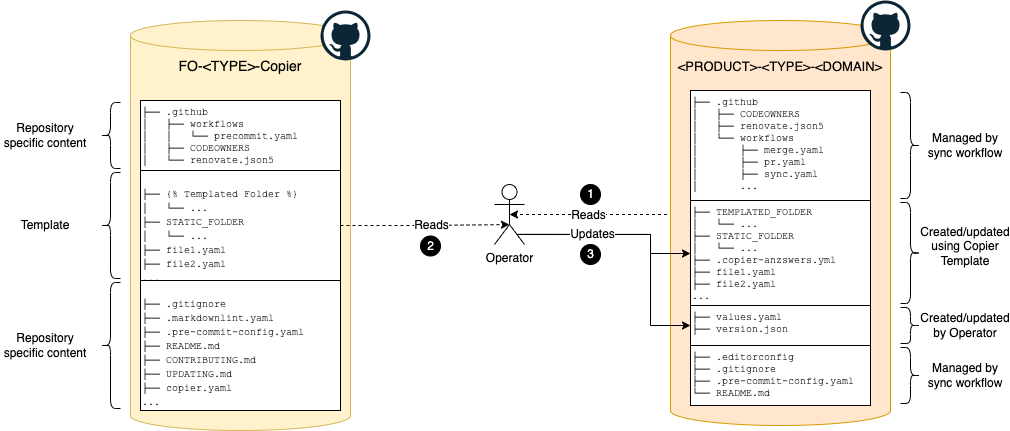

The diagram above was exported from draw.io. Its source (the exported page's mxGraphModel, read from the mxfile embedded in the PNG):
<mxGraphModel dx="2373" dy="894" grid="1" gridSize="10" guides="1" tooltips="1" connect="1" arrows="1" fold="1" page="1" pageScale="1" pageWidth="827" pageHeight="1169" math="0" shadow="0">
  <root>
    <mxCell id="0" />
    <mxCell id="1" parent="0" />
    <mxCell id="GmcRI0CRdTIuurR33IGq-1" value="Operator" style="shape=umlActor;verticalLabelPosition=bottom;verticalAlign=top;html=1;outlineConnect=0;rounded=1;shadow=0;comic=0;strokeWidth=1;fontFamily=Helvetica;fontSize=12;" parent="1" vertex="1">
      <mxGeometry x="344" y="314" width="30" height="60" as="geometry" />
    </mxCell>
    <mxCell id="GmcRI0CRdTIuurR33IGq-2" style="edgeStyle=orthogonalEdgeStyle;rounded=0;comic=0;html=1;shadow=0;strokeWidth=1;fontFamily=Roboto;fontSize=12;dashed=1;exitX=0;exitY=0.5;exitDx=0;exitDy=0;exitPerimeter=0;entryX=0.5;entryY=0.5;entryDx=0;entryDy=0;entryPerimeter=0;" parent="1" source="GmcRI0CRdTIuurR33IGq-8" target="GmcRI0CRdTIuurR33IGq-1" edge="1">
      <mxGeometry relative="1" as="geometry">
        <mxPoint x="489.9200000000001" y="480.9000000000001" as="sourcePoint" />
        <Array as="points">
          <mxPoint x="520" y="344" />
        </Array>
      </mxGeometry>
    </mxCell>
    <mxCell id="GmcRI0CRdTIuurR33IGq-3" value="Reads" style="edgeLabel;html=1;align=center;verticalAlign=middle;resizable=0;points=[];fontSize=12;fontFamily=Helvetica;" parent="GmcRI0CRdTIuurR33IGq-2" vertex="1" connectable="0">
      <mxGeometry x="0.4792" y="-1" relative="1" as="geometry">
        <mxPoint x="34" y="1" as="offset" />
      </mxGeometry>
    </mxCell>
    <mxCell id="GmcRI0CRdTIuurR33IGq-6" value="&lt;font style=&quot;font-size: 14px;&quot;&gt;FO-&amp;lt;TYPE&amp;gt;-Copier&lt;/font&gt;" style="shape=cylinder3;whiteSpace=wrap;html=1;boundedLbl=1;backgroundOutline=1;size=15;rounded=1;shadow=0;comic=0;strokeWidth=1;fontFamily=Helvetica;fontSize=16;verticalAlign=top;fillColor=#fff2cc;strokeColor=#d6b656;" parent="1" vertex="1">
      <mxGeometry x="-20" y="150" width="220" height="410" as="geometry" />
    </mxCell>
    <mxCell id="GmcRI0CRdTIuurR33IGq-7" value="" style="dashed=0;outlineConnect=0;html=1;align=center;labelPosition=center;verticalLabelPosition=bottom;verticalAlign=top;shape=mxgraph.weblogos.github;rounded=1;shadow=0;comic=0;strokeWidth=1;fontFamily=Roboto;fontSize=12;aspect=fixed;" parent="1" vertex="1">
      <mxGeometry x="170" y="140" width="50" height="50" as="geometry" />
    </mxCell>
    <mxCell id="GmcRI0CRdTIuurR33IGq-8" value="&lt;font style=&quot;font-size: 13px;&quot;&gt;&amp;lt;PRODUCT&amp;gt;-&amp;lt;TYPE&amp;gt;-&amp;lt;DOMAIN&amp;gt;&lt;/font&gt;" style="shape=cylinder3;whiteSpace=wrap;html=1;boundedLbl=1;backgroundOutline=1;size=15;rounded=1;shadow=0;comic=0;strokeWidth=1;fontFamily=Helvetica;fontSize=16;fillColor=#ffe6cc;strokeColor=#d79b00;verticalAlign=top;" parent="1" vertex="1">
      <mxGeometry x="520" y="150" width="220" height="405" as="geometry" />
    </mxCell>
    <mxCell id="GmcRI0CRdTIuurR33IGq-9" value="" style="dashed=0;outlineConnect=0;html=1;align=center;labelPosition=center;verticalLabelPosition=bottom;verticalAlign=top;shape=mxgraph.weblogos.github;rounded=1;shadow=0;comic=0;strokeWidth=1;fontFamily=Roboto;fontSize=12;aspect=fixed;" parent="1" vertex="1">
      <mxGeometry x="710" y="130" width="50" height="50" as="geometry" />
    </mxCell>
    <mxCell id="GmcRI0CRdTIuurR33IGq-10" value="&lt;div style=&quot;font-size: 10px;&quot;&gt;&lt;div&gt;├── .github&lt;/div&gt;&lt;div&gt;│&amp;nbsp; &amp;nbsp;├── workflows&lt;/div&gt;&lt;div&gt;│&amp;nbsp; &amp;nbsp;│&amp;nbsp; &amp;nbsp;└── precommit.yaml&lt;/div&gt;&lt;div&gt;│&amp;nbsp; &amp;nbsp;├── CODEOWNERS&lt;/div&gt;&lt;div&gt;│&amp;nbsp; &amp;nbsp;└── renovate.json5&lt;/div&gt;&lt;/div&gt;" style="rounded=0;whiteSpace=wrap;html=1;fontSize=10;align=left;verticalAlign=top;fontFamily=Courier New;" parent="1" vertex="1">
      <mxGeometry x="-10" y="230" width="200" height="70" as="geometry" />
    </mxCell>
    <mxCell id="GmcRI0CRdTIuurR33IGq-11" value="&lt;div style=&quot;&quot;&gt;&lt;div style=&quot;&quot;&gt;&lt;div style=&quot;&quot;&gt;&lt;div style=&quot;line-height: 120%;&quot;&gt;&lt;pre style=&quot;line-height: 120%;&quot;&gt;&lt;font face=&quot;Courier New&quot;&gt;&lt;font style=&quot;font-size: 10px;&quot;&gt;├── {% Templated Folder %}&lt;br&gt;│   └── ...&lt;br&gt;├── STATIC_FOLDER&lt;br&gt;│   └── ...&lt;br&gt;├── file1.yaml&lt;br&gt;├── file2.yaml&lt;br&gt;&lt;/font&gt;...&lt;/font&gt;&lt;/pre&gt;&lt;/div&gt;&lt;/div&gt;&lt;/div&gt;&lt;/div&gt;" style="rounded=0;whiteSpace=wrap;html=1;fontSize=10;align=left;verticalAlign=top;fontFamily=Courier New;" parent="1" vertex="1">
      <mxGeometry x="-10" y="300" width="200" height="110" as="geometry" />
    </mxCell>
    <mxCell id="GmcRI0CRdTIuurR33IGq-12" value="&lt;div style=&quot;&quot;&gt;&lt;div style=&quot;&quot;&gt;&lt;div style=&quot;&quot;&gt;&lt;div style=&quot;line-height: 120%;&quot;&gt;&lt;pre style=&quot;line-height: 120%;&quot;&gt;&lt;font face=&quot;Courier New&quot;&gt;&lt;font style=&quot;font-size: 10px;&quot;&gt;├── .gitignore&lt;br&gt;├── .markdownlint.yaml&lt;br&gt;├── .pre-commit-config.yaml&lt;br&gt;├── README.md&lt;br&gt;&lt;/font&gt;├── CONTRIBUTING.md&lt;br&gt;├── UPDATING.md&lt;br&gt;├── copier.yaml&lt;br&gt;...&lt;/font&gt;&lt;/pre&gt;&lt;/div&gt;&lt;/div&gt;&lt;/div&gt;&lt;/div&gt;" style="rounded=0;whiteSpace=wrap;html=1;fontSize=10;align=left;verticalAlign=top;fontFamily=Courier New;" parent="1" vertex="1">
      <mxGeometry x="-10" y="410" width="200" height="130" as="geometry" />
    </mxCell>
    <mxCell id="GmcRI0CRdTIuurR33IGq-13" value="&lt;div style=&quot;font-size: 10px;&quot;&gt;&lt;div style=&quot;font-size: 10px;&quot;&gt;&lt;font style=&quot;font-size: 10px;&quot;&gt;├── .github&lt;/font&gt;&lt;/div&gt;&lt;div style=&quot;font-size: 10px;&quot;&gt;&lt;font style=&quot;font-size: 10px;&quot;&gt;│&amp;nbsp; &amp;nbsp;├── CODEOWNERS&lt;/font&gt;&lt;/div&gt;&lt;div style=&quot;font-size: 10px;&quot;&gt;&lt;span style=&quot;background-color: initial; font-size: 10px;&quot;&gt;│&amp;nbsp; &amp;nbsp;├── renovate.json5&lt;/span&gt;&lt;br style=&quot;font-size: 10px;&quot;&gt;&lt;/div&gt;&lt;div style=&quot;font-size: 10px;&quot;&gt;&lt;font style=&quot;font-size: 10px;&quot;&gt;│&amp;nbsp; &amp;nbsp;└── workflows&lt;/font&gt;&lt;/div&gt;&lt;div style=&quot;font-size: 10px;&quot;&gt;&lt;font style=&quot;font-size: 10px;&quot;&gt;│&amp;nbsp; &amp;nbsp; &amp;nbsp; &amp;nbsp;├── merge.yaml&lt;/font&gt;&lt;/div&gt;&lt;div style=&quot;font-size: 10px;&quot;&gt;&lt;font style=&quot;font-size: 10px;&quot;&gt;│&amp;nbsp; &amp;nbsp; &amp;nbsp; &amp;nbsp;├── pr.yaml&lt;/font&gt;&lt;/div&gt;&lt;div style=&quot;font-size: 10px;&quot;&gt;&lt;font style=&quot;font-size: 10px;&quot;&gt;│&amp;nbsp; &amp;nbsp; &amp;nbsp; &amp;nbsp;├── sync.yaml&lt;/font&gt;&lt;/div&gt;&lt;div style=&quot;font-size: 10px;&quot;&gt;&lt;font style=&quot;font-size: 10px;&quot;&gt;│&amp;nbsp; &amp;nbsp; &amp;nbsp; &amp;nbsp;...&lt;/font&gt;&lt;/div&gt;&lt;/div&gt;" style="rounded=0;whiteSpace=wrap;html=1;fontSize=10;align=left;verticalAlign=top;fontFamily=Courier New;" parent="1" vertex="1">
      <mxGeometry x="540" y="220" width="180" height="110" as="geometry" />
    </mxCell>
    <mxCell id="GmcRI0CRdTIuurR33IGq-14" value="&lt;div style=&quot;font-size: 10px;&quot;&gt;&lt;div style=&quot;font-size: 10px;&quot;&gt;&lt;font style=&quot;font-size: 10px;&quot;&gt;├── TEMPLATED_FOLDER&lt;br&gt;&lt;/font&gt;&lt;span style=&quot;background-color: initial;&quot;&gt;│&amp;nbsp; &amp;nbsp;└── ...&lt;br&gt;&lt;/span&gt;&lt;span style=&quot;background-color: initial;&quot;&gt;├── STATIC_FOLDER&lt;br&gt;&lt;/span&gt;&lt;span style=&quot;background-color: initial;&quot;&gt;│&amp;nbsp; &amp;nbsp;└── ...&lt;br&gt;&lt;/span&gt;├──&amp;nbsp;&lt;span style=&quot;background-color: initial;&quot;&gt;.copier-anzswers.yml&lt;br&gt;&lt;/span&gt;├──&amp;nbsp;&lt;span style=&quot;background-color: initial;&quot;&gt;file1.yaml&lt;/span&gt;&lt;/div&gt;&lt;div style=&quot;font-size: 10px;&quot;&gt;&lt;span style=&quot;background-color: initial;&quot;&gt;├── file2.yaml&lt;br&gt;...&lt;/span&gt;&lt;/div&gt;&lt;/div&gt;" style="rounded=0;whiteSpace=wrap;html=1;fontSize=10;align=left;verticalAlign=top;fontFamily=Courier New;" parent="1" vertex="1">
      <mxGeometry x="540" y="330" width="180" height="105" as="geometry" />
    </mxCell>
    <mxCell id="GmcRI0CRdTIuurR33IGq-15" value="&lt;div style=&quot;&quot;&gt;&lt;div style=&quot;font-size: 10px;&quot;&gt;&lt;font style=&quot;background-color: initial;&quot;&gt;├──&amp;nbsp;&lt;/font&gt;&lt;span style=&quot;background-color: initial;&quot;&gt;values.yaml&lt;/span&gt;&lt;br&gt;&lt;/div&gt;&lt;div style=&quot;&quot;&gt;&lt;font style=&quot;font-size: 10px;&quot;&gt;&lt;span style=&quot;font-size: 10px;&quot;&gt;├──&amp;nbsp;&lt;/span&gt;&lt;/font&gt;version.json&lt;/div&gt;&lt;/div&gt;" style="rounded=0;whiteSpace=wrap;html=1;fontSize=10;align=left;verticalAlign=top;fontFamily=Courier New;" parent="1" vertex="1">
      <mxGeometry x="540" y="435" width="180" height="40" as="geometry" />
    </mxCell>
    <mxCell id="GmcRI0CRdTIuurR33IGq-16" value="" style="shape=curlyBracket;whiteSpace=wrap;html=1;rounded=1;labelPosition=left;verticalLabelPosition=middle;align=right;verticalAlign=middle;shadow=0;comic=0;strokeWidth=1;fontFamily=Roboto;fontSize=12;" parent="1" vertex="1">
      <mxGeometry x="-50" y="232" width="20" height="66" as="geometry" />
    </mxCell>
    <mxCell id="GmcRI0CRdTIuurR33IGq-17" value="" style="shape=curlyBracket;whiteSpace=wrap;html=1;rounded=1;labelPosition=left;verticalLabelPosition=middle;align=right;verticalAlign=middle;shadow=0;comic=0;strokeWidth=1;fontFamily=Roboto;fontSize=12;" parent="1" vertex="1">
      <mxGeometry x="-50" y="302" width="20" height="106" as="geometry" />
    </mxCell>
    <mxCell id="GmcRI0CRdTIuurR33IGq-18" value="" style="shape=curlyBracket;whiteSpace=wrap;html=1;rounded=1;labelPosition=left;verticalLabelPosition=middle;align=right;verticalAlign=middle;shadow=0;comic=0;strokeWidth=1;fontFamily=Roboto;fontSize=12;" parent="1" vertex="1">
      <mxGeometry x="-50" y="412" width="20" height="126" as="geometry" />
    </mxCell>
    <mxCell id="GmcRI0CRdTIuurR33IGq-19" value="Repository&lt;br&gt;specific content" style="text;html=1;strokeColor=none;fillColor=none;align=center;verticalAlign=middle;whiteSpace=wrap;rounded=0;fontSize=12;fontFamily=Helvetica;" parent="1" vertex="1">
      <mxGeometry x="-150" y="242.5" width="90" height="45" as="geometry" />
    </mxCell>
    <mxCell id="GmcRI0CRdTIuurR33IGq-20" value="Template" style="text;html=1;strokeColor=none;fillColor=none;align=center;verticalAlign=middle;whiteSpace=wrap;rounded=0;fontSize=12;fontFamily=Helvetica;" parent="1" vertex="1">
      <mxGeometry x="-150" y="332.5" width="90" height="45" as="geometry" />
    </mxCell>
    <mxCell id="GmcRI0CRdTIuurR33IGq-21" value="Repository specific content" style="text;html=1;strokeColor=none;fillColor=none;align=center;verticalAlign=middle;whiteSpace=wrap;rounded=0;fontSize=12;fontFamily=Helvetica;" parent="1" vertex="1">
      <mxGeometry x="-150" y="452.5" width="90" height="45" as="geometry" />
    </mxCell>
    <mxCell id="GmcRI0CRdTIuurR33IGq-22" value="" style="shape=curlyBracket;whiteSpace=wrap;html=1;rounded=1;flipH=1;labelPosition=right;verticalLabelPosition=middle;align=left;verticalAlign=middle;shadow=0;comic=0;strokeWidth=1;fontFamily=Roboto;fontSize=12;" parent="1" vertex="1">
      <mxGeometry x="750" y="222" width="20" height="106" as="geometry" />
    </mxCell>
    <mxCell id="GmcRI0CRdTIuurR33IGq-23" value="" style="shape=curlyBracket;whiteSpace=wrap;html=1;rounded=1;flipH=1;labelPosition=right;verticalLabelPosition=middle;align=left;verticalAlign=middle;shadow=0;comic=0;strokeWidth=1;fontFamily=Roboto;fontSize=12;" parent="1" vertex="1">
      <mxGeometry x="750" y="332" width="20" height="101" as="geometry" />
    </mxCell>
    <mxCell id="GmcRI0CRdTIuurR33IGq-24" value="" style="shape=curlyBracket;whiteSpace=wrap;html=1;rounded=1;flipH=1;labelPosition=right;verticalLabelPosition=middle;align=left;verticalAlign=middle;shadow=0;comic=0;strokeWidth=1;fontFamily=Roboto;fontSize=12;" parent="1" vertex="1">
      <mxGeometry x="750" y="477" width="20" height="56" as="geometry" />
    </mxCell>
    <mxCell id="GmcRI0CRdTIuurR33IGq-25" value="Managed by sync workflow" style="text;html=1;strokeColor=none;fillColor=none;align=center;verticalAlign=middle;whiteSpace=wrap;rounded=0;fontSize=12;fontFamily=Helvetica;" parent="1" vertex="1">
      <mxGeometry x="770" y="252.5" width="90" height="45" as="geometry" />
    </mxCell>
    <mxCell id="GmcRI0CRdTIuurR33IGq-26" value="Managed by sync workflow" style="text;html=1;strokeColor=none;fillColor=none;align=center;verticalAlign=middle;whiteSpace=wrap;rounded=0;fontSize=12;fontFamily=Helvetica;" parent="1" vertex="1">
      <mxGeometry x="770" y="482.5" width="90" height="45" as="geometry" />
    </mxCell>
    <mxCell id="GmcRI0CRdTIuurR33IGq-27" value="Created/updated using Copier Template" style="text;html=1;strokeColor=none;fillColor=none;align=center;verticalAlign=middle;whiteSpace=wrap;rounded=0;fontSize=12;fontFamily=Helvetica;" parent="1" vertex="1">
      <mxGeometry x="770" y="353" width="90" height="45" as="geometry" />
    </mxCell>
    <mxCell id="GmcRI0CRdTIuurR33IGq-28" value="1" style="ellipse;whiteSpace=wrap;html=1;aspect=fixed;fontFamily=Helvetica;fontSize=12;fontColor=#FFFFFF;fillColor=#000000;spacingLeft=1;" parent="1" vertex="1">
      <mxGeometry x="430" y="314" width="20" height="20" as="geometry" />
    </mxCell>
    <mxCell id="GmcRI0CRdTIuurR33IGq-29" value="2" style="ellipse;whiteSpace=wrap;html=1;aspect=fixed;fontFamily=Helvetica;fontSize=12;fontColor=#FFFFFF;fillColor=#000000;spacingLeft=1;" parent="1" vertex="1">
      <mxGeometry x="270" y="365.5" width="20" height="20" as="geometry" />
    </mxCell>
    <mxCell id="GmcRI0CRdTIuurR33IGq-30" value="3" style="ellipse;whiteSpace=wrap;html=1;aspect=fixed;fontFamily=Helvetica;fontSize=12;fontColor=#FFFFFF;fillColor=#000000;spacingLeft=1;" parent="1" vertex="1">
      <mxGeometry x="430" y="374" width="20" height="20" as="geometry" />
    </mxCell>
    <mxCell id="GmcRI0CRdTIuurR33IGq-31" value="&lt;div style=&quot;font-size: 10px;&quot;&gt;&lt;div style=&quot;font-size: 10px;&quot;&gt;&lt;font style=&quot;font-size: 10px;&quot;&gt;├── .editorconfig&lt;/font&gt;&lt;/div&gt;&lt;div style=&quot;font-size: 10px;&quot;&gt;&lt;font style=&quot;font-size: 10px;&quot;&gt;&lt;span style=&quot;font-size: 10px;&quot;&gt;├── .gitignore&lt;/span&gt;&lt;/font&gt;&lt;/div&gt;&lt;div style=&quot;font-size: 10px;&quot;&gt;&lt;font style=&quot;font-size: 10px;&quot;&gt;&lt;span style=&quot;font-size: 10px;&quot;&gt;├── .pre-commit-config.yaml&lt;/span&gt;&lt;/font&gt;&lt;/div&gt;&lt;div style=&quot;font-size: 10px;&quot;&gt;&lt;font style=&quot;font-size: 10px;&quot;&gt;&lt;span style=&quot;font-size: 10px;&quot;&gt;└── README.md&lt;/span&gt;&lt;/font&gt;&lt;/div&gt;&lt;/div&gt;" style="rounded=0;whiteSpace=wrap;html=1;fontSize=10;align=left;verticalAlign=top;fontFamily=Courier New;" parent="1" vertex="1">
      <mxGeometry x="540" y="475" width="180" height="60" as="geometry" />
    </mxCell>
    <mxCell id="GmcRI0CRdTIuurR33IGq-32" style="edgeStyle=orthogonalEdgeStyle;rounded=0;comic=0;html=1;exitX=0.778;exitY=0.833;exitDx=0;exitDy=0;exitPerimeter=0;entryX=0;entryY=0.5;entryDx=0;entryDy=0;shadow=0;strokeWidth=1;fontFamily=Roboto;fontSize=12;" parent="1" source="GmcRI0CRdTIuurR33IGq-1" target="GmcRI0CRdTIuurR33IGq-15" edge="1">
      <mxGeometry relative="1" as="geometry">
        <Array as="points">
          <mxPoint x="500" y="364" />
          <mxPoint x="500" y="455" />
        </Array>
      </mxGeometry>
    </mxCell>
    <mxCell id="GmcRI0CRdTIuurR33IGq-33" style="edgeStyle=orthogonalEdgeStyle;rounded=0;comic=0;html=1;shadow=0;strokeWidth=1;fontFamily=Roboto;fontSize=12;exitX=0.744;exitY=0.831;exitDx=0;exitDy=0;exitPerimeter=0;" parent="1" source="GmcRI0CRdTIuurR33IGq-1" target="GmcRI0CRdTIuurR33IGq-14" edge="1">
      <mxGeometry relative="1" as="geometry">
        <mxPoint x="410" y="450" as="sourcePoint" />
        <mxPoint x="511.03999999999996" y="481.02" as="targetPoint" />
        <Array as="points">
          <mxPoint x="500" y="364" />
          <mxPoint x="500" y="383" />
        </Array>
      </mxGeometry>
    </mxCell>
    <mxCell id="GmcRI0CRdTIuurR33IGq-34" value="Updates" style="edgeLabel;html=1;align=center;verticalAlign=middle;resizable=0;points=[];fontSize=12;fontFamily=Helvetica;" parent="GmcRI0CRdTIuurR33IGq-33" vertex="1" connectable="0">
      <mxGeometry x="0.1254" y="1" relative="1" as="geometry">
        <mxPoint x="-33" y="1" as="offset" />
      </mxGeometry>
    </mxCell>
    <mxCell id="GmcRI0CRdTIuurR33IGq-35" value="" style="shape=curlyBracket;whiteSpace=wrap;html=1;rounded=1;flipH=1;labelPosition=right;verticalLabelPosition=middle;align=left;verticalAlign=middle;shadow=0;comic=0;strokeWidth=1;fontFamily=Roboto;fontSize=12;" parent="1" vertex="1">
      <mxGeometry x="750" y="437" width="20" height="36" as="geometry" />
    </mxCell>
    <mxCell id="GmcRI0CRdTIuurR33IGq-36" value="Created/updated&lt;br&gt;by Operator" style="text;html=1;strokeColor=none;fillColor=none;align=center;verticalAlign=middle;whiteSpace=wrap;rounded=0;fontSize=12;fontFamily=Helvetica;" parent="1" vertex="1">
      <mxGeometry x="770" y="432" width="90" height="45" as="geometry" />
    </mxCell>
    <mxCell id="GmcRI0CRdTIuurR33IGq-4" style="edgeStyle=orthogonalEdgeStyle;rounded=0;comic=0;html=1;entryX=0.496;entryY=0.668;entryDx=0;entryDy=0;entryPerimeter=0;shadow=0;strokeWidth=1;fontFamily=Roboto;fontSize=12;dashed=1;" parent="1" source="GmcRI0CRdTIuurR33IGq-11" target="GmcRI0CRdTIuurR33IGq-1" edge="1">
      <mxGeometry relative="1" as="geometry">
        <mxPoint x="220" y="480" as="sourcePoint" />
      </mxGeometry>
    </mxCell>
    <mxCell id="GmcRI0CRdTIuurR33IGq-5" value="Reads" style="edgeLabel;html=1;align=center;verticalAlign=middle;resizable=0;points=[];fontSize=12;fontFamily=Helvetica;" parent="GmcRI0CRdTIuurR33IGq-4" vertex="1" connectable="0">
      <mxGeometry x="0.2436" relative="1" as="geometry">
        <mxPoint x="-15" as="offset" />
      </mxGeometry>
    </mxCell>
  </root>
</mxGraphModel>